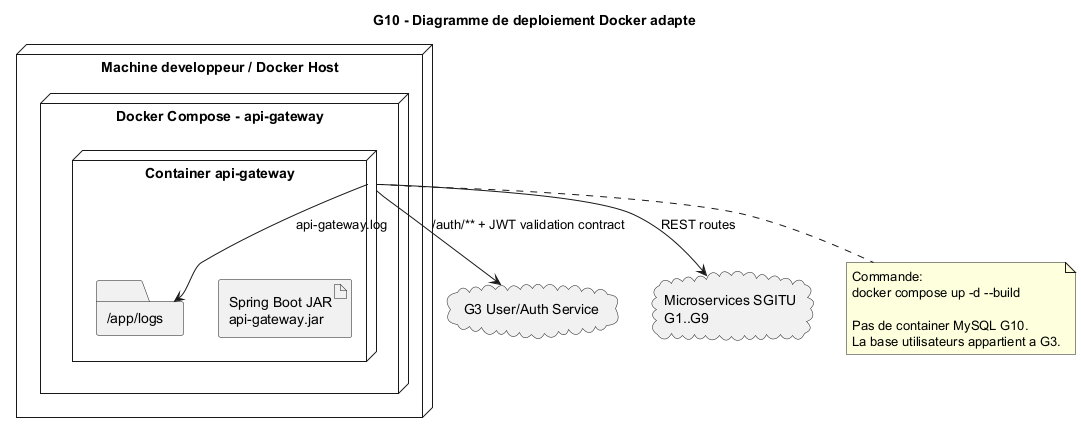

The diagram above was rendered by PlantUML. Its source (embedded in the PNG):
@startuml
title G10 - Diagramme de deploiement Docker adapte

skinparam shadowing false

node "Machine developpeur / Docker Host" {
  node "Docker Compose - api-gateway" {
    node "Container api-gateway" as Gateway {
      artifact "Spring Boot JAR\napi-gateway.jar"
      folder "/app/logs" as Logs
    }
  }
}

cloud "G3 User/Auth Service" as G3
cloud "Microservices SGITU\nG1..G9" as Services

Gateway --> Logs : api-gateway.log
Gateway --> G3 : /auth/** + JWT validation contract
Gateway --> Services : REST routes

note bottom of Gateway
Commande:
docker compose up -d --build

Pas de container MySQL G10.
La base utilisateurs appartient a G3.
end note

@enduml